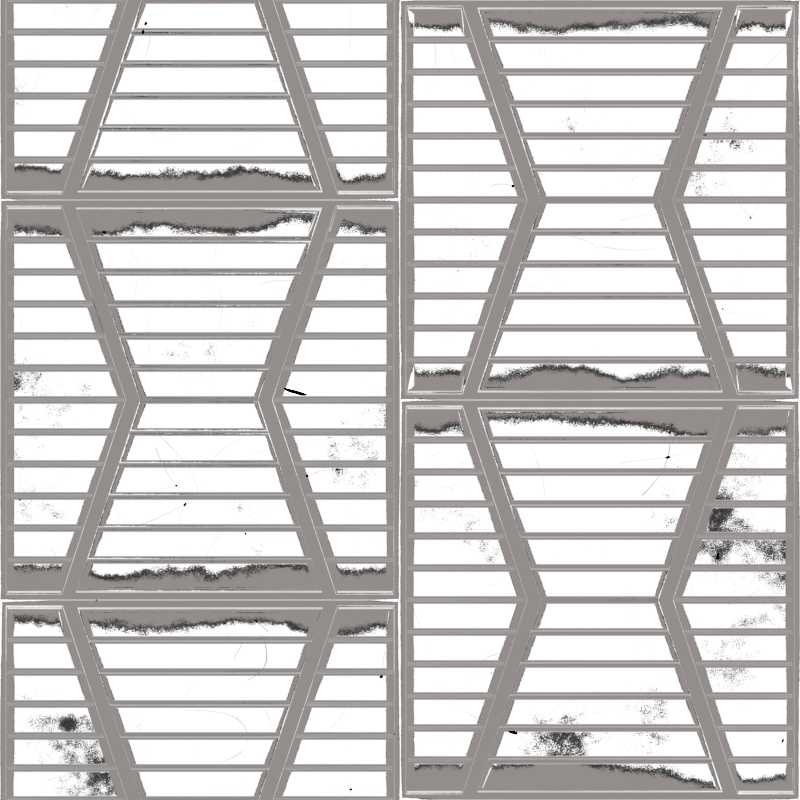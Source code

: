# Source: Floor_01_06.blend  (saved by Blender 2.78.5; exported with 4.5.12 LTS)
import bpy
from mathutils import Matrix  # noqa: F401  (used for matrix-valued properties, if any)

bpy.ops.wm.read_factory_settings(use_empty=True)
scene = bpy.context.scene
scene.name = 'Scene'

# ---- collections
col_collection_1 = bpy.data.collections.new('Collection 1'); scene.collection.children.link(col_collection_1)
col_collection_2 = bpy.data.collections.new('Collection 2'); scene.collection.children.link(col_collection_2)
col_collection_2.hide_render = True
col_collection_2.hide_viewport = True
col_collection_3 = bpy.data.collections.new('Collection 3'); scene.collection.children.link(col_collection_3)
col_collection_3.hide_render = True
col_collection_3.hide_viewport = True
col_collection_4 = bpy.data.collections.new('Collection 4'); scene.collection.children.link(col_collection_4)
col_collection_4.hide_render = True
col_collection_4.hide_viewport = True

# ---- images (referenced by path relative to the original .blend; pixels are not part of the script)
import os
ASSET_DIR = os.environ.get("B2B_ASSET_DIR", "")  # directory of the original .blend (textures are referenced by path, not embedded)
HERE = os.path.dirname(os.path.abspath(__file__))  # packed textures are extracted next to this script under _unpacked/

def load_image(name, relpath, width, height, colorspace="sRGB"):
    """Load a texture the original file referenced (path relative to the .blend, or extracted next to this script)."""
    p = next((c for c in (os.path.join(HERE, relpath), os.path.join(ASSET_DIR, relpath)) if relpath and os.path.exists(c)), "")
    if p:
        img = bpy.data.images.load(p, check_existing=True)
        img.name = name
    else:  # same state as the original file: an image datablock whose file is absent (Cycles renders it pink)
        img = bpy.data.images.new(name, width, height)
        img.source = "FILE"
        img.filepath = "//" + (relpath or name)
    img.colorspace_settings.name = colorspace
    return img
img_floor_01_bum = load_image('Floor 01 BUM', 'Floor 01 BUM.png', 1024, 1024, 'sRGB')

# ---- materials (node trees are filled in below, after node groups)
mat_material_001 = bpy.data.materials.new('Material.001')
mat_material_001.alpha_threshold = 0.0
mat_material_001.roughness = 0.5
mat_material = bpy.data.materials.new('Material')
mat_material.alpha_threshold = 0.0
mat_material.roughness = 0.5
mat_material.line_color = (0.0, 0.0, 0.0, 1.0)
mat_material_002 = bpy.data.materials.new('Material.002')
mat_material_002.alpha_threshold = 0.0
mat_material_002.roughness = 0.5

# ---- node groups
ng_scratch_base = bpy.data.node_groups.new('Scratch base', 'ShaderNodeTree')
_s = ng_scratch_base.interface.new_socket(name='Color', in_out='OUTPUT', socket_type='NodeSocketColor')
_s.default_value = (0.0, 0.0, 0.0, 0.0)
_s = ng_scratch_base.interface.new_socket(name='Vector', in_out='INPUT', socket_type='NodeSocketVector')
_s.min_value = 0.0
_s.max_value = 1.0
_s.hide_value = True
_N = ng_scratch_base.nodes; _L = ng_scratch_base.links
n0 = _N.new('ShaderNodeValToRGB'); n0.name = 'ColorRamp.004'; n0.location = (97, 1)
n0.width = 230
while len(n0.color_ramp.elements) > 1: n0.color_ramp.elements.remove(n0.color_ramp.elements[-1])
n0.color_ramp.elements[0].position = 0.01435; n0.color_ramp.elements[0].color = (1.0, 1.0, 1.0, 1.0)
_e = n0.color_ramp.elements.new(0.01435); _e.color = (0.0, 0.0, 0.0, 1.0)
n1 = _N.new('ShaderNodeTexNoise'); n1.name = 'Musgrave Texture'; n1.location = (-97, -1)
n1.width = 150
n1.noise_type = 'RIDGED_MULTIFRACTAL'
n1.normalize = False
n1.inputs[2].default_value = 2.1
n1.inputs[3].default_value = 1.3
n1.inputs[4].default_value = 1.0
n1.inputs[5].default_value = 1.0
n1.inputs[6].default_value = -0.119
n2 = _N.new('NodeGroupInput'); n2.name = 'Group Input'; n2.location = (-297, 0)
n3 = _N.new('NodeGroupOutput'); n3.name = 'Group Output'; n3.location = (297, 0)
_L.new(n1.outputs[0], n0.inputs[0])
_L.new(n2.outputs[0], n1.inputs[0])
_L.new(n0.outputs[0], n3.inputs[0])
n3.is_active_output = True

# ---- material node trees
mat_material_001.use_nodes = True; mat_material_001.node_tree.nodes.clear()
_N = mat_material_001.node_tree.nodes; _L = mat_material_001.node_tree.links
n0 = _N.new('ShaderNodeTexNoise'); n0.name = 'Noise Texture.003'; n0.location = (-1038, 920)
n0.inputs[2].default_value = 3.13
n1 = _N.new('ShaderNodeTexNoise'); n1.name = 'Noise Texture'; n1.location = (-1262, 327)
n1.inputs[2].default_value = 1.13
n2 = _N.new('ShaderNodeTexNoise'); n2.name = 'Noise Texture.001'; n2.location = (-983, 243)
n2.inputs[2].default_value = -14.15
n3 = _N.new('ShaderNodeTexCoord'); n3.name = 'Texture Coordinate'; n3.location = (-2671, 574)
n4 = _N.new('ShaderNodeTexVoronoi'); n4.name = 'Voronoi Texture.001'; n4.location = (-2731, -389)
n4.inputs[2].default_value = 2.02
n5 = _N.new('ShaderNodeMix'); n5.name = 'Mix.006'; n5.location = (-2400, -634)
n5.data_type = 'RGBA'
n6 = _N.new('ShaderNodeMapping'); n6.name = 'Mapping'; n6.location = (-2208, -647)
n6.hide = True
n6.inputs[2].default_value = (0.05236, -0.6144, 0.178)
n7 = _N.new('ShaderNodeGroup'); n7.name = 'Group.001'; n7.location = (-1977, -633)
n7.node_tree = ng_scratch_base
n8 = _N.new('ShaderNodeValToRGB'); n8.name = 'ColorRamp.001'; n8.location = (-1237, 691)
while len(n8.color_ramp.elements) > 1: n8.color_ramp.elements.remove(n8.color_ramp.elements[-1])
n8.color_ramp.elements[0].position = 0.4955; n8.color_ramp.elements[0].color = (0.0, 0.0, 0.0, 1.0)
_e = n8.color_ramp.elements.new(0.5455); _e.color = (1.0, 1.0, 1.0, 1.0)
n9 = _N.new('ShaderNodeNewGeometry'); n9.name = 'Geometry'; n9.location = (-1887, 873)
n10 = _N.new('ShaderNodeMix'); n10.name = 'Mix.001'; n10.location = (-677, 501)
n10.data_type = 'RGBA'
n10.blend_type = 'OVERLAY'
n10.inputs[0].default_value = 0.1909
n11 = _N.new('ShaderNodeMix'); n11.name = 'Mix'; n11.location = (-884, 515)
n11.data_type = 'RGBA'
n11.blend_type = 'OVERLAY'
n11.inputs[0].default_value = 0.6636
n12 = _N.new('ShaderNodeValToRGB'); n12.name = 'ColorRamp.005'; n12.location = (-1283, -272)
while len(n12.color_ramp.elements) > 1: n12.color_ramp.elements.remove(n12.color_ramp.elements[-1])
n12.color_ramp.elements[0].position = 0.4545; n12.color_ramp.elements[0].color = (0.0, 0.0, 0.0, 1.0)
_e = n12.color_ramp.elements.new(0.4909); _e.color = (1.0, 1.0, 1.0, 1.0)
n13 = _N.new('ShaderNodeTexNoise'); n13.name = 'Noise Texture.005'; n13.location = (-258, -718)
n14 = _N.new('NodeReroute'); n14.name = 'Reroute'; n14.location = (-2450, 488)
n14.width = 16
n14.socket_idname = 'NodeSocketVector'
n15 = _N.new('ShaderNodeMix'); n15.name = 'Mix.002'; n15.location = (-457, 496)
n15.data_type = 'RGBA'
n15.blend_type = 'OVERLAY'
n16 = _N.new('ShaderNodeTexNoise'); n16.name = 'Noise Texture.002'; n16.location = (-710, 225)
n16.inputs[2].default_value = 178.6
n17 = _N.new('ShaderNodeTexNoise'); n17.name = 'Noise Texture.006'; n17.location = (-714, 21)
n17.inputs[2].default_value = 400.0
n18 = _N.new('ShaderNodeMix'); n18.name = 'Mix.011'; n18.location = (-124, 518)
n18.data_type = 'RGBA'
n18.blend_type = 'ADD'
n18.inputs[0].default_value = 1.0
n19 = _N.new('ShaderNodeMix'); n19.name = 'Mix.004'; n19.location = (-604, 807)
n19.data_type = 'RGBA'
n19.blend_type = 'OVERLAY'
n19.inputs[0].default_value = 1.0
n19.inputs[6].default_value = (0.2541, 0.2541, 0.2541, 1.0)
n20 = _N.new('ShaderNodeValToRGB'); n20.name = 'ColorRamp.002'; n20.location = (16, 949)
while len(n20.color_ramp.elements) > 1: n20.color_ramp.elements.remove(n20.color_ramp.elements[-1])
n20.color_ramp.elements[0].position = 0.25; n20.color_ramp.elements[0].color = (1.0, 1.0, 1.0, 1.0)
_e = n20.color_ramp.elements.new(0.7); _e.color = (0.0, 0.0, 0.0, 1.0)
n21 = _N.new('ShaderNodeTexNoise'); n21.name = 'Noise Texture.004'; n21.location = (-2375, -233)
n21.inputs[2].default_value = 2.3
n22 = _N.new('ShaderNodeMix'); n22.name = 'Mix.007'; n22.location = (-2252, -464)
n22.data_type = 'RGBA'
n23 = _N.new('ShaderNodeGroup'); n23.name = 'Group'; n23.location = (-1973, -491)
n23.node_tree = ng_scratch_base
n24 = _N.new('ShaderNodeMix'); n24.name = 'Mix.008'; n24.location = (-1783, -656)
n24.hide = True
n24.data_type = 'RGBA'
n24.blend_type = 'ADD'
n24.inputs[0].default_value = 1.0
n25 = _N.new('NodeReroute'); n25.name = 'Reroute.001'; n25.location = (-1346, -605)
n25.width = 16
n26 = _N.new('ShaderNodeRGBCurve'); n26.name = 'RGB Curves'; n26.location = (-1602, -396)
_c = n26.mapping.curves[3]
while len(_c.points) > 2: _c.points.remove(_c.points[-1])
_c.points[0].location = (0.0, 0.0); _c.points[0].handle_type = 'AUTO'
_c.points[1].location = (0.10909, 0.04375); _c.points[1].handle_type = 'AUTO'
_p = _c.points.new(0.33182, 0.9625); _p.handle_type = 'AUTO'
n26.mapping.update()
n27 = _N.new('ShaderNodeMix'); n27.name = 'Mix.009'; n27.location = (-1310, -599)
n27.data_type = 'RGBA'
n27.blend_type = 'MULTIPLY'
n27.inputs[0].default_value = 5.0
n28 = _N.new('ShaderNodeMix'); n28.name = 'Mix.010'; n28.location = (-984, -520)
n28.data_type = 'RGBA'
n28.blend_type = 'MULTIPLY'
n28.inputs[0].default_value = 1.0
n29 = _N.new('ShaderNodeValToRGB'); n29.name = 'ColorRamp.003'; n29.location = (74, 311)
n29.width = 237
while len(n29.color_ramp.elements) > 1: n29.color_ramp.elements.remove(n29.color_ramp.elements[-1])
n29.color_ramp.elements[0].position = 0.4357; n29.color_ramp.elements[0].color = (0.2929, 0.2666, 0.2617, 1.0)
_e = n29.color_ramp.elements.new(0.4688); _e.color = (0.002733, 0.002733, 0.002733, 1.0)
_e = n29.color_ramp.elements.new(0.5049); _e.color = (0.1432, 0.1432, 0.1432, 1.0)
_e = n29.color_ramp.elements.new(0.509); _e.color = (1.0, 1.0, 1.0, 1.0)
n30 = _N.new('ShaderNodeOutputMaterial'); n30.name = 'Material Output'; n30.location = (1728, 391)
n31 = _N.new('ShaderNodeTexCoord'); n31.name = 'Texture Coordinate.001'; n31.location = (416, -173)
n32 = _N.new('ShaderNodeMapping'); n32.name = 'Mapping.001'; n32.location = (660, -171)
n32.vector_type = 'TEXTURE'
n32.inputs[1].default_value = (210.0, 110.6, 0.22)
n32.inputs[2].default_value = (1.571, 1.571, 1.571)
n32.inputs[3].default_value = (0.31, -1.96, 250.7)
n33 = _N.new('ShaderNodeMix'); n33.name = 'Mix.012'; n33.location = (405, 241)
n33.data_type = 'RGBA'
n33.blend_type = 'SUBTRACT'
n34 = _N.new('ShaderNodeMath'); n34.name = 'Math'; n34.location = (19, 13)
n34.operation = 'MULTIPLY'
n34.inputs[1].default_value = 2.0
n35 = _N.new('ShaderNodeValToRGB'); n35.name = 'ColorRamp'; n35.location = (115, 596)
while len(n35.color_ramp.elements) > 1: n35.color_ramp.elements.remove(n35.color_ramp.elements[-1])
n35.color_ramp.elements[0].position = 0.06364; n35.color_ramp.elements[0].color = (0.0, 0.0, 0.0, 1.0)
_e = n35.color_ramp.elements.new(0.2227); _e.color = (0.01316, 0.002638, 0.000608, 1.0)
_e = n35.color_ramp.elements.new(0.4182); _e.color = (0.01593, 0.003193, 0.0007361, 1.0)
_e = n35.color_ramp.elements.new(0.5045); _e.color = (0.06712, 0.01482, 0.005011, 1.0)
_e = n35.color_ramp.elements.new(0.509); _e.color = (0.1648, 0.1504, 0.1477, 1.0)
_e = n35.color_ramp.elements.new(0.7136); _e.color = (0.1682, 0.1682, 0.1682, 1.0)
_e = n35.color_ramp.elements.new(0.9909); _e.color = (1.0, 1.0, 1.0, 1.0)
n36 = _N.new('ShaderNodeValToRGB'); n36.name = 'ColorRamp.004'; n36.location = (-748, -433)
while len(n36.color_ramp.elements) > 1: n36.color_ramp.elements.remove(n36.color_ramp.elements[-1])
n36.color_ramp.elements[0].position = 0.2409; n36.color_ramp.elements[0].color = (0.0, 0.0, 0.0, 1.0)
_e = n36.color_ramp.elements.new(0.5182); _e.color = (1.0, 1.0, 1.0, 1.0)
n37 = _N.new('ShaderNodeMix'); n37.name = 'Mix.005'; n37.location = (445, 903)
n37.data_type = 'RGBA'
n37.blend_type = 'SUBTRACT'
n37.inputs[0].default_value = 0.6209
n38 = _N.new('ShaderNodeBsdfPrincipled'); n38.name = 'Principled BSDF'; n38.location = (1157, 591)
n38.width = 150
n38.subsurface_method = 'BURLEY'
n38.inputs[1].default_value = 1.0
n38.inputs[3].default_value = 1.45
n38.inputs[9].default_value = (1.0, 1.0, 1.0)
n39 = _N.new('ShaderNodeEmission'); n39.name = 'Emission Viewer'; n39.location = (1728, 431)
n39.label = 'Viewer'
n39.hide = True
n40 = _N.new('ShaderNodeBump'); n40.name = 'Bump'; n40.location = (845, 238)
n40.inputs[0].default_value = 0.2
n40.inputs[1].default_value = 0.1
n40.inputs[2].default_value = 1.0
n41 = _N.new('ShaderNodeTexGradient'); n41.name = 'Gradient Texture'; n41.location = (1060, -196)
n42 = _N.new('ShaderNodeMix'); n42.name = 'Mix.013'; n42.location = (625, 231)
n42.data_type = 'RGBA'
n42.blend_type = 'SUBTRACT'
n42.inputs[0].default_value = 2.0
_L.new(n11.outputs[2], n10.inputs[6])
_L.new(n9.outputs[7], n8.inputs[0])
_L.new(n10.outputs[2], n15.inputs[6])
_L.new(n2.outputs[1], n10.inputs[7])
_L.new(n15.outputs[2], n18.inputs[6])
_L.new(n16.outputs[1], n15.inputs[7])
_L.new(n14.outputs[0], n1.inputs[0])
_L.new(n14.outputs[0], n2.inputs[0])
_L.new(n14.outputs[0], n16.inputs[0])
_L.new(n3.outputs[3], n14.inputs[0])
_L.new(n8.outputs[0], n11.inputs[6])
_L.new(n14.outputs[0], n0.inputs[0])
_L.new(n1.outputs[0], n11.inputs[7])
_L.new(n0.outputs[0], n19.inputs[7])
_L.new(n19.outputs[2], n15.inputs[0])
_L.new(n35.outputs[0], n38.inputs[0])
_L.new(n15.outputs[2], n29.inputs[0])
_L.new(n14.outputs[0], n22.inputs[6])
_L.new(n14.outputs[0], n21.inputs[0])
_L.new(n14.outputs[0], n5.inputs[6])
_L.new(n6.outputs[0], n7.inputs[0])
_L.new(n5.outputs[2], n6.inputs[0])
_L.new(n22.outputs[2], n23.inputs[0])
_L.new(n14.outputs[0], n4.inputs[0])
_L.new(n4.outputs[1], n5.inputs[7])
_L.new(n4.outputs[1], n22.inputs[7])
_L.new(n23.outputs[0], n24.inputs[6])
_L.new(n7.outputs[0], n24.inputs[7])
_L.new(n25.outputs[0], n27.inputs[6])
_L.new(n21.outputs[0], n27.inputs[7])
_L.new(n29.outputs[0], n33.inputs[6])
_L.new(n27.outputs[2], n28.inputs[6])
_L.new(n28.outputs[2], n36.inputs[0])
_L.new(n11.outputs[2], n12.inputs[0])
_L.new(n12.outputs[0], n28.inputs[7])
_L.new(n18.outputs[2], n35.inputs[0])
_L.new(n36.outputs[0], n18.inputs[7])
_L.new(n14.outputs[0], n13.inputs[0])
_L.new(n36.outputs[0], n37.inputs[7])
_L.new(n15.outputs[2], n20.inputs[0])
_L.new(n20.outputs[0], n37.inputs[6])
_L.new(n37.outputs[2], n38.inputs[2])
_L.new(n33.outputs[2], n42.inputs[6])
_L.new(n14.outputs[0], n17.inputs[0])
_L.new(n17.outputs[1], n33.inputs[7])
_L.new(n36.outputs[0], n34.inputs[0])
_L.new(n26.outputs[0], n25.inputs[0])
_L.new(n24.outputs[2], n26.inputs[1])
_L.new(n34.outputs[0], n33.inputs[0])
_L.new(n31.outputs[0], n32.inputs[0])
_L.new(n32.outputs[0], n41.inputs[0])
_L.new(n42.outputs[2], n40.inputs[3])
_L.new(n34.outputs[0], n42.inputs[7])
_L.new(n40.outputs[0], n38.inputs[5])
_L.new(n39.outputs[0], n30.inputs[0])
_L.new(n42.outputs[2], n39.inputs[0])
n30.is_active_output = True
mat_material.use_nodes = True; mat_material.node_tree.nodes.clear()
_N = mat_material.node_tree.nodes; _L = mat_material.node_tree.links
n0 = _N.new('ShaderNodeOutputMaterial'); n0.name = 'Material Output'; n0.location = (300, 300)
n1 = _N.new('ShaderNodeBsdfDiffuse'); n1.name = 'Diffuse BSDF'; n1.location = (10, 300)
n2 = _N.new('ShaderNodeTexImage'); n2.name = 'Image Texture'; n2.location = (22, 697)
n2.width = 140
n2.image = img_floor_01_bum
_L.new(n1.outputs[0], n0.inputs[0])
n0.is_active_output = True
mat_material_002.use_nodes = True; mat_material_002.node_tree.nodes.clear()
_N = mat_material_002.node_tree.nodes; _L = mat_material_002.node_tree.links
n0 = _N.new('ShaderNodeOutputMaterial'); n0.name = 'Material Output'; n0.location = (300, 300)
n1 = _N.new('ShaderNodeEmission'); n1.name = 'Emission'; n1.location = (10, 300)
n1.inputs[0].default_value = (0.8, 0.8, 0.8, 1.0)
n1.inputs[1].default_value = 3.0
_L.new(n1.outputs[0], n0.inputs[0])
n0.is_active_output = True

# ---- world
world_world = bpy.data.worlds.new('World'); scene.world = world_world
world_world.use_nodes = True; world_world.node_tree.nodes.clear()
_N = world_world.node_tree.nodes; _L = world_world.node_tree.links
n0 = _N.new('ShaderNodeOutputWorld'); n0.name = 'World Output'; n0.location = (300, 300)
n1 = _N.new('ShaderNodeBackground'); n1.name = 'Background'; n1.location = (10, 300)
n1.inputs[0].default_value = (0.05088, 0.05088, 0.05088, 1.0)
n1.inputs[1].default_value = 0.0
_L.new(n1.outputs[0], n0.inputs[0])
n0.is_active_output = True
world_world.color = (0.05088, 0.05088, 0.05088)
world_world.use_sun_shadow = False
world_world.sun_shadow_jitter_overblur = 0.0
world_world.cycles.sampling_method = 'MANUAL'
world_world.light_settings.distance = 1.0

# ---- cameras
cam_camera = bpy.data.cameras.new('Camera')
cam_camera.type = 'ORTHO'
cam_camera.clip_start = 7.97
cam_camera.clip_end = 8.01
cam_camera.lens = 35.0
cam_camera.sensor_width = 32.0
cam_camera.sensor_height = 18.0
cam_camera.ortho_scale = 4.0
cam_camera.display_size = 2.0
cam_camera.show_limits = True
cam_camera.dof.focus_distance = 0.0
cam_camera_001 = bpy.data.cameras.new('Camera.001')
cam_camera_001.clip_end = 100.0
cam_camera_001.lens = 42.42
cam_camera_001.sensor_width = 32.0
cam_camera_001.sensor_height = 18.0
cam_camera_001.display_size = 2.0
cam_camera_001.dof.focus_distance = 0.0

# ---- lights
light_point_001 = bpy.data.lights.new('Point.001', 'POINT')
light_point_001.color = (0.1708, 0.3695, 1.0)
light_point_001.transmission_factor = 0.0
light_point_001.energy = 500.0
light_point_001.shadow_buffer_clip_start = 0.5
light_point_001.shadow_soft_size = 0.1
light_point_001.shadow_maximum_resolution = 0.006
light_point_001.use_absolute_resolution = True
light_point = bpy.data.lights.new('Point', 'POINT')
light_point.color = (1.0, 0.269, 0.07047)
light_point.transmission_factor = 0.0
light_point.energy = 500.0
light_point.shadow_buffer_clip_start = 0.5
light_point.shadow_soft_size = 0.1
light_point.shadow_maximum_resolution = 0.006
light_point.use_absolute_resolution = True
light_sun_001 = bpy.data.lights.new('Sun.001', 'SUN')
light_sun_001.transmission_factor = 0.0
light_sun_001.angle = 0.1993
light_sun_001.energy = 5.0
light_sun_001.shadow_buffer_clip_start = 0.5
light_sun_001.shadow_soft_size = 0.1
light_sun_001.shadow_cascade_max_distance = 1000.0

# ---- meshes
me_plane_003 = bpy.data.meshes.new('Plane.003')
me_plane_003.from_pydata([(-4.943, 0.8944, -2.774), (-2.943, 0.8944, -2.774), (-4.943, 2.894, -2.774), (-2.943, 2.894, -2.774), (-4.943, 1.894, -2.774), (-2.943, 1.894, -2.774), (-4.609, 0.8944, -2.774), (-3.276, 0.8944, -2.774), (-3.276, 2.894, -2.774), (-4.609, 2.894, -2.774), (-3.65, 1.894, -2.774), (-4.235, 1.894, -2.774), (-4.276, 1.894, -2.774), (-4.556, 0.9328, -2.774), (-3.329, 0.9328, -2.774), (-3.329, 2.856, -2.774), (-4.556, 2.856, -2.774), (-3.609, 1.894, -2.774), (-4.512, 0.9647, -2.798), (-3.373, 0.9647, -2.798), (-3.373, 2.824, -2.798), (-4.512, 2.824, -2.798), (-3.65, 1.894, -2.781), (-4.202, 1.894, -2.798), (-4.556, 0.9328, -2.781), (-3.329, 0.9328, -2.781), (-3.329, 2.856, -2.781), (-4.556, 2.856, -2.781), (-4.235, 1.894, -2.781), (-3.683, 1.894, -2.798), (-4.914, 1.894, -2.774), (-4.914, 0.923, -2.774), (-3.255, 0.923, -2.774), (-2.971, 0.923, -2.774), (-2.971, 1.894, -2.774), (-2.971, 2.866, -2.774), (-4.63, 2.866, -2.774), (-4.914, 2.866, -2.774), (-4.63, 0.923, -2.774), (-3.255, 2.866, -2.774), (-4.306, 1.894, -2.774), (-3.579, 1.894, -2.774), (-4.871, 1.894, -2.796), (-4.871, 0.9662, -2.796), (-3.224, 0.9662, -2.796), (-3.014, 0.9662, -2.796), (-3.014, 1.894, -2.796), (-3.014, 2.823, -2.796), (-4.661, 2.823, -2.796), (-4.871, 2.823, -2.796), (-4.306, 1.894, -2.776), (-4.661, 0.9662, -2.796), (-3.224, 2.823, -2.796), (-3.533, 1.894, -2.796), (-4.914, 1.894, -2.776), (-4.914, 0.923, -2.776), (-3.255, 0.923, -2.776), (-2.971, 0.923, -2.776), (-2.971, 1.894, -2.776), (-2.971, 2.866, -2.776), (-4.63, 2.866, -2.776), (-4.914, 2.866, -2.776), (-4.63, 0.923, -2.776), (-3.255, 2.866, -2.776), (-4.352, 1.894, -2.796), (-3.579, 1.894, -2.776), (-4.943, 0.8944, -2.683), (-2.943, 0.8944, -2.683), (-4.943, 2.894, -2.683), (-2.943, 2.894, -2.683), (-4.943, 1.894, -2.683), (-2.943, 1.894, -2.683), (-4.609, 0.8944, -2.683), (-3.276, 0.8944, -2.683), (-3.276, 2.894, -2.683), (-4.609, 2.894, -2.683)], [], [(30, 54, 55, 31), (38, 62, 50, 40), (36, 60, 61, 37), (15, 26, 27, 16), (39, 63, 65, 41), (16, 27, 28, 11), (14, 7, 6, 13), (16, 9, 8, 15), (13, 6, 12, 11), (10, 17, 7, 14), (11, 12, 9, 16), (15, 8, 17, 10), (18, 23, 29, 19), (23, 21, 20, 29), (13, 24, 25, 14), (11, 28, 24, 13), (10, 22, 26, 15), (14, 25, 22, 10), (19, 25, 24, 18), (21, 27, 26, 20), (18, 24, 28, 23), (29, 22, 25, 19), (23, 28, 27, 21), (20, 26, 22, 29), (31, 0, 4, 30), (33, 1, 7, 32), (35, 3, 5, 34), (37, 2, 9, 36), (30, 4, 2, 37), (34, 5, 1, 33), (38, 6, 0, 31), (39, 8, 3, 35), (40, 12, 6, 38), (32, 7, 17, 41), (36, 9, 12, 40), (41, 17, 8, 39), (53, 52, 47, 46), (44, 53, 46, 45), (43, 42, 64, 51), (42, 49, 48, 64), (31, 55, 62, 38), (37, 61, 54, 30), (41, 65, 56, 32), (32, 56, 57, 33), (33, 57, 58, 34), (40, 50, 60, 36), (34, 58, 59, 35), (35, 59, 63, 39), (43, 55, 54, 42), (45, 57, 56, 44), (47, 59, 58, 46), (49, 61, 60, 48), (42, 54, 61, 49), (46, 58, 57, 45), (51, 62, 55, 43), (52, 63, 59, 47), (64, 50, 62, 51), (44, 56, 65, 53), (48, 60, 50, 64), (53, 65, 63, 52), (1, 5, 71, 67), (5, 3, 69, 71), (8, 9, 75, 74), (0, 6, 72, 66), (9, 2, 68, 75), (4, 0, 66, 70), (3, 8, 74, 69), (2, 4, 70, 68), (7, 1, 67, 73), (6, 7, 73, 72), (72, 73, 67, 71, 69, 74, 75, 68, 70, 66)])
me_plane_003.polygons.foreach_set('use_smooth', [True] * 71)
me_plane_003.materials.append(mat_material_001)
me_plane_003.use_remesh_preserve_volume = False
me_plane_003.use_remesh_preserve_attributes = False
me_plane_003.use_mirror_vertex_groups = False
me_plane_003.update()
me_plane_001 = bpy.data.meshes.new('Plane.001')
me_plane_001.from_pydata([(-1.0, -1.0, 0.0), (1.0, -1.0, 0.0), (-1.0, 1.0, 0.0), (1.0, 1.0, 0.0), (-1.0, 0.0, 0.0), (1.0, 0.0, 0.0), (-0.6667, -1.0, 0.0), (0.6667, -1.0, 0.0), (0.6667, 1.0, 0.0), (-0.6667, 1.0, 0.0), (0.2928, 0.0, 0.0), (-0.2928, 0.0, 0.0), (-0.3333, 0.0, 0.0), (-0.6133, -0.9615, 0.0), (0.6133, -0.9615, 0.0), (0.6133, 0.9615, 0.0), (-0.6133, 0.9615, 0.0), (0.3333, 0.0, 0.0), (-0.5691, -0.9297, -0.02456), (0.5691, -0.9297, -0.02456), (0.5691, 0.9297, -0.02456), (-0.5691, 0.9297, -0.02456), (0.2928, 0.0, -0.007599), (-0.2592, 0.0, -0.02456), (-0.6133, -0.9615, -0.007599), (0.6133, -0.9615, -0.007599), (0.6133, 0.9615, -0.007599), (-0.6133, 0.9615, -0.007599), (-0.2928, 0.0, -0.007599), (0.2592, 0.0, -0.02456), (-0.9714, 0.0, 0.0), (-0.9714, -0.9714, 0.0), (0.6873, -0.9714, 0.0), (0.9714, -0.9714, 0.0), (0.9714, 0.0, 0.0), (0.9714, 0.9714, 0.0), (-0.6873, 0.9714, 0.0), (-0.9714, 0.9714, 0.0), (-0.6873, -0.9714, 0.0), (0.6873, 0.9714, 0.0), (-0.3635, 0.0, 0.0), (0.3635, 0.0, 0.0), (-0.9282, 0.0, -0.02215), (-0.9282, -0.9282, -0.02215), (0.7184, -0.9282, -0.02215), (0.9282, -0.9282, -0.02215), (0.9282, 0.0, -0.02215), (0.9282, 0.9282, -0.02215), (-0.7184, 0.9282, -0.02215), (-0.9282, 0.9282, -0.02215), (-0.3635, 0.0, -0.002365), (-0.7184, -0.9282, -0.02215), (0.7184, 0.9282, -0.02215), (0.4091, 0.0, -0.02215), (-0.9714, 0.0, -0.002365), (-0.9714, -0.9714, -0.002365), (0.6873, -0.9714, -0.002365), (0.9714, -0.9714, -0.002365), (0.9714, 0.0, -0.002365), (0.9714, 0.9714, -0.002365), (-0.6873, 0.9714, -0.002365), (-0.9714, 0.9714, -0.002365), (-0.6873, -0.9714, -0.002365), (0.6873, 0.9714, -0.002365), (-0.4091, 0.0, -0.02215), (0.3635, 0.0, -0.002365), (-1.0, -1.0, 0.09083), (1.0, -1.0, 0.09083), (-1.0, 1.0, 0.09083), (1.0, 1.0, 0.09083), (-1.0, 0.0, 0.09083), (1.0, 0.0, 0.09083), (-0.6667, -1.0, 0.09083), (0.6667, -1.0, 0.09083), (0.6667, 1.0, 0.09083), (-0.6667, 1.0, 0.09083)], [], [(30, 54, 55, 31), (38, 62, 50, 40), (36, 60, 61, 37), (15, 26, 27, 16), (39, 63, 65, 41), (16, 27, 28, 11), (14, 7, 6, 13), (16, 9, 8, 15), (13, 6, 12, 11), (10, 17, 7, 14), (11, 12, 9, 16), (15, 8, 17, 10), (18, 23, 29, 19), (23, 21, 20, 29), (13, 24, 25, 14), (11, 28, 24, 13), (10, 22, 26, 15), (14, 25, 22, 10), (19, 25, 24, 18), (21, 27, 26, 20), (18, 24, 28, 23), (29, 22, 25, 19), (23, 28, 27, 21), (20, 26, 22, 29), (31, 0, 4, 30), (33, 1, 7, 32), (35, 3, 5, 34), (37, 2, 9, 36), (30, 4, 2, 37), (34, 5, 1, 33), (38, 6, 0, 31), (39, 8, 3, 35), (40, 12, 6, 38), (32, 7, 17, 41), (36, 9, 12, 40), (41, 17, 8, 39), (53, 52, 47, 46), (44, 53, 46, 45), (43, 42, 64, 51), (42, 49, 48, 64), (31, 55, 62, 38), (37, 61, 54, 30), (41, 65, 56, 32), (32, 56, 57, 33), (33, 57, 58, 34), (40, 50, 60, 36), (34, 58, 59, 35), (35, 59, 63, 39), (43, 55, 54, 42), (45, 57, 56, 44), (47, 59, 58, 46), (49, 61, 60, 48), (42, 54, 61, 49), (46, 58, 57, 45), (51, 62, 55, 43), (52, 63, 59, 47), (64, 50, 62, 51), (44, 56, 65, 53), (48, 60, 50, 64), (53, 65, 63, 52), (1, 5, 71, 67), (5, 3, 69, 71), (8, 9, 75, 74), (0, 6, 72, 66), (9, 2, 68, 75), (4, 0, 66, 70), (3, 8, 74, 69), (2, 4, 70, 68), (7, 1, 67, 73), (6, 7, 73, 72), (72, 73, 67, 71, 69, 74, 75, 68, 70, 66)])
me_plane_001.polygons.foreach_set('use_smooth', [True] * 71)
me_plane_001.materials.append(mat_material_001)
me_plane_001.use_remesh_preserve_volume = False
me_plane_001.use_remesh_preserve_attributes = False
me_plane_001.use_mirror_vertex_groups = False
me_plane_001.update()
me_plane_005 = bpy.data.meshes.new('Plane.005')
me_plane_005.from_pydata([(-17.15, -1.968, -3.372), (-15.15, -1.968, -3.372), (-17.15, 0.0317, -3.372), (-15.15, 0.0317, -3.372), (-17.15, -0.9683, -3.372), (-15.15, -0.9683, -3.372), (-16.82, -1.968, -3.372), (-15.49, -1.968, -3.372), (-15.49, 0.0317, -3.372), (-16.82, 0.0317, -3.372), (-15.86, -0.9683, -3.372), (-16.45, -0.9683, -3.372), (-16.49, -0.9683, -3.372), (-16.77, -1.93, -3.372), (-15.54, -1.93, -3.372), (-15.54, -0.006753, -3.372), (-16.77, -0.006753, -3.372), (-15.82, -0.9683, -3.372), (-16.72, -1.898, -3.397), (-15.58, -1.898, -3.397), (-15.58, -0.03862, -3.397), (-16.72, -0.03862, -3.397), (-15.86, -0.9683, -3.38), (-16.41, -0.9683, -3.397), (-16.77, -1.93, -3.38), (-15.54, -1.93, -3.38), (-15.54, -0.006753, -3.38), (-16.77, -0.006753, -3.38), (-16.45, -0.9683, -3.38), (-15.89, -0.9683, -3.397), (-17.12, -0.9683, -3.372), (-17.12, -1.94, -3.372), (-15.47, -1.94, -3.372), (-15.18, -1.94, -3.372), (-15.18, -0.9683, -3.372), (-15.18, 0.003092, -3.372), (-16.84, 0.003092, -3.372), (-17.12, 0.003092, -3.372), (-16.84, -1.94, -3.372), (-15.47, 0.003092, -3.372), (-16.52, -0.9683, -3.372), (-15.79, -0.9683, -3.372), (-17.08, -0.9683, -3.394), (-17.08, -1.896, -3.394), (-15.43, -1.896, -3.394), (-15.22, -1.896, -3.394), (-15.22, -0.9683, -3.394), (-15.22, -0.04014, -3.394), (-16.87, -0.04014, -3.394), (-17.08, -0.04014, -3.394), (-16.52, -0.9683, -3.374), (-16.87, -1.896, -3.394), (-15.43, -0.04014, -3.394), (-15.74, -0.9683, -3.394), (-17.12, -0.9683, -3.374), (-17.12, -1.94, -3.374), (-15.47, -1.94, -3.374), (-15.18, -1.94, -3.374), (-15.18, -0.9683, -3.374), (-15.18, 0.003092, -3.374), (-16.84, 0.003092, -3.374), (-17.12, 0.003092, -3.374), (-16.84, -1.94, -3.374), (-15.47, 0.003092, -3.374), (-16.56, -0.9683, -3.394), (-15.79, -0.9683, -3.374), (-17.15, -1.968, -3.281), (-15.15, -1.968, -3.281), (-17.15, 0.0317, -3.281), (-15.15, 0.0317, -3.281), (-17.15, -0.9683, -3.281), (-15.15, -0.9683, -3.281), (-16.82, -1.968, -3.281), (-15.49, -1.968, -3.281), (-15.49, 0.0317, -3.281), (-16.82, 0.0317, -3.281)], [], [(30, 54, 55, 31), (38, 62, 50, 40), (36, 60, 61, 37), (15, 26, 27, 16), (39, 63, 65, 41), (16, 27, 28, 11), (14, 7, 6, 13), (16, 9, 8, 15), (13, 6, 12, 11), (10, 17, 7, 14), (11, 12, 9, 16), (15, 8, 17, 10), (18, 23, 29, 19), (23, 21, 20, 29), (13, 24, 25, 14), (11, 28, 24, 13), (10, 22, 26, 15), (14, 25, 22, 10), (19, 25, 24, 18), (21, 27, 26, 20), (18, 24, 28, 23), (29, 22, 25, 19), (23, 28, 27, 21), (20, 26, 22, 29), (31, 0, 4, 30), (33, 1, 7, 32), (35, 3, 5, 34), (37, 2, 9, 36), (30, 4, 2, 37), (34, 5, 1, 33), (38, 6, 0, 31), (39, 8, 3, 35), (40, 12, 6, 38), (32, 7, 17, 41), (36, 9, 12, 40), (41, 17, 8, 39), (53, 52, 47, 46), (44, 53, 46, 45), (43, 42, 64, 51), (42, 49, 48, 64), (31, 55, 62, 38), (37, 61, 54, 30), (41, 65, 56, 32), (32, 56, 57, 33), (33, 57, 58, 34), (40, 50, 60, 36), (34, 58, 59, 35), (35, 59, 63, 39), (43, 55, 54, 42), (45, 57, 56, 44), (47, 59, 58, 46), (49, 61, 60, 48), (42, 54, 61, 49), (46, 58, 57, 45), (51, 62, 55, 43), (52, 63, 59, 47), (64, 50, 62, 51), (44, 56, 65, 53), (48, 60, 50, 64), (53, 65, 63, 52), (1, 5, 71, 67), (5, 3, 69, 71), (8, 9, 75, 74), (0, 6, 72, 66), (9, 2, 68, 75), (4, 0, 66, 70), (3, 8, 74, 69), (2, 4, 70, 68), (7, 1, 67, 73), (6, 7, 73, 72), (72, 73, 67, 71, 69, 74, 75, 68, 70, 66)])
me_plane_005.polygons.foreach_set('use_smooth', [True] * 71)
me_plane_005.materials.append(mat_material_001)
me_plane_005.use_remesh_preserve_volume = False
me_plane_005.use_remesh_preserve_attributes = False
me_plane_005.use_mirror_vertex_groups = False
me_plane_005.update()
me_plane_004 = bpy.data.meshes.new('Plane.004')
me_plane_004.from_pydata([(-2.943, 1.894, -2.774), (-0.9425, 1.894, -2.774), (-2.943, 3.894, -2.774), (-0.9425, 3.894, -2.774), (-2.943, 2.894, -2.774), (-0.9425, 2.894, -2.774), (-2.609, 1.894, -2.774), (-1.276, 1.894, -2.774), (-1.276, 3.894, -2.774), (-2.609, 3.894, -2.774), (-1.65, 2.894, -2.774), (-2.235, 2.894, -2.774), (-2.276, 2.894, -2.774), (-2.556, 1.933, -2.774), (-1.329, 1.933, -2.774), (-1.329, 3.856, -2.774), (-2.556, 3.856, -2.774), (-1.609, 2.894, -2.774), (-2.512, 1.965, -2.798), (-1.373, 1.965, -2.798), (-1.373, 3.824, -2.798), (-2.512, 3.824, -2.798), (-1.65, 2.894, -2.781), (-2.202, 2.894, -2.798), (-2.556, 1.933, -2.781), (-1.329, 1.933, -2.781), (-1.329, 3.856, -2.781), (-2.556, 3.856, -2.781), (-2.235, 2.894, -2.781), (-1.683, 2.894, -2.798), (-2.914, 2.894, -2.774), (-2.914, 1.923, -2.774), (-1.255, 1.923, -2.774), (-0.9711, 1.923, -2.774), (-0.9711, 2.894, -2.774), (-0.9711, 3.866, -2.774), (-2.63, 3.866, -2.774), (-2.914, 3.866, -2.774), (-2.63, 1.923, -2.774), (-1.255, 3.866, -2.774), (-2.306, 2.894, -2.774), (-1.579, 2.894, -2.774), (-2.871, 2.894, -2.796), (-2.871, 1.966, -2.796), (-1.224, 1.966, -2.796), (-1.014, 1.966, -2.796), (-1.014, 2.894, -2.796), (-1.014, 3.823, -2.796), (-2.661, 3.823, -2.796), (-2.871, 3.823, -2.796), (-2.306, 2.894, -2.776), (-2.661, 1.966, -2.796), (-1.224, 3.823, -2.796), (-1.533, 2.894, -2.796), (-2.914, 2.894, -2.776), (-2.914, 1.923, -2.776), (-1.255, 1.923, -2.776), (-0.9711, 1.923, -2.776), (-0.9711, 2.894, -2.776), (-0.9711, 3.866, -2.776), (-2.63, 3.866, -2.776), (-2.914, 3.866, -2.776), (-2.63, 1.923, -2.776), (-1.255, 3.866, -2.776), (-2.352, 2.894, -2.796), (-1.579, 2.894, -2.776), (-2.943, 1.894, -2.683), (-0.9425, 1.894, -2.683), (-2.943, 3.894, -2.683), (-0.9425, 3.894, -2.683), (-2.943, 2.894, -2.683), (-0.9425, 2.894, -2.683), (-2.609, 1.894, -2.683), (-1.276, 1.894, -2.683), (-1.276, 3.894, -2.683), (-2.609, 3.894, -2.683)], [], [(30, 54, 55, 31), (38, 62, 50, 40), (36, 60, 61, 37), (15, 26, 27, 16), (39, 63, 65, 41), (16, 27, 28, 11), (14, 7, 6, 13), (16, 9, 8, 15), (13, 6, 12, 11), (10, 17, 7, 14), (11, 12, 9, 16), (15, 8, 17, 10), (18, 23, 29, 19), (23, 21, 20, 29), (13, 24, 25, 14), (11, 28, 24, 13), (10, 22, 26, 15), (14, 25, 22, 10), (19, 25, 24, 18), (21, 27, 26, 20), (18, 24, 28, 23), (29, 22, 25, 19), (23, 28, 27, 21), (20, 26, 22, 29), (31, 0, 4, 30), (33, 1, 7, 32), (35, 3, 5, 34), (37, 2, 9, 36), (30, 4, 2, 37), (34, 5, 1, 33), (38, 6, 0, 31), (39, 8, 3, 35), (40, 12, 6, 38), (32, 7, 17, 41), (36, 9, 12, 40), (41, 17, 8, 39), (53, 52, 47, 46), (44, 53, 46, 45), (43, 42, 64, 51), (42, 49, 48, 64), (31, 55, 62, 38), (37, 61, 54, 30), (41, 65, 56, 32), (32, 56, 57, 33), (33, 57, 58, 34), (40, 50, 60, 36), (34, 58, 59, 35), (35, 59, 63, 39), (43, 55, 54, 42), (45, 57, 56, 44), (47, 59, 58, 46), (49, 61, 60, 48), (42, 54, 61, 49), (46, 58, 57, 45), (51, 62, 55, 43), (52, 63, 59, 47), (64, 50, 62, 51), (44, 56, 65, 53), (48, 60, 50, 64), (53, 65, 63, 52), (1, 5, 71, 67), (5, 3, 69, 71), (8, 9, 75, 74), (0, 6, 72, 66), (9, 2, 68, 75), (4, 0, 66, 70), (3, 8, 74, 69), (2, 4, 70, 68), (7, 1, 67, 73), (6, 7, 73, 72), (72, 73, 67, 71, 69, 74, 75, 68, 70, 66)])
me_plane_004.polygons.foreach_set('use_smooth', [True] * 71)
me_plane_004.materials.append(mat_material_001)
me_plane_004.use_remesh_preserve_volume = False
me_plane_004.use_remesh_preserve_attributes = False
me_plane_004.use_mirror_vertex_groups = False
me_plane_004.update()
me_plane_002 = bpy.data.meshes.new('Plane.002')
me_plane_002.from_pydata([(-0.9532, -0.005194, 0.01079), (0.9532, -0.005194, 0.01079), (-0.9532, 0.005194, 0.01079), (0.9532, 0.005194, 0.01079), (-0.9532, -0.01902, -0.01079), (0.9532, -0.01902, -0.01079), (-0.9532, 0.01902, -0.01079), (0.9532, 0.01902, -0.01079), (-0.9532, -0.01902, -0.05692), (0.9532, -0.01902, -0.05692), (0.9532, 0.01902, -0.05692), (-0.9532, 0.01902, -0.05692)], [], [(0, 1, 3, 2), (2, 3, 7, 6), (1, 0, 4, 5), (0, 2, 6, 4), (1, 5, 7, 3), (5, 4, 8, 9), (8, 11, 10, 9), (7, 5, 9, 10), (6, 7, 10, 11), (4, 6, 11, 8)])
me_plane_002.polygons.foreach_set('use_smooth', [True] * 10)
me_plane_002.use_remesh_preserve_volume = False
me_plane_002.use_remesh_preserve_attributes = False
me_plane_002.use_mirror_vertex_groups = False
me_plane_002.update()
me_plane = bpy.data.meshes.new('Plane')
me_plane.from_pydata([(-1.0, -1.0, 0.0), (1.0, -1.0, 0.0), (-1.0, 1.0, 0.0), (1.0, 1.0, 0.0)], [], [(0, 1, 3, 2)])
_uv = me_plane.uv_layers.new(name='UVMap')
_uv.uv.foreach_set('vector', [0.0001, 9.998e-05, 0.9999, 9.998e-05, 0.9999, 0.9999, 9.998e-05, 0.9999])
me_plane.materials.append(mat_material)
me_plane.use_remesh_preserve_volume = False
me_plane.use_remesh_preserve_attributes = False
me_plane.use_mirror_vertex_groups = False
me_plane.update()
me_plane_007 = bpy.data.meshes.new('Plane.007')
me_plane_007.from_pydata([(-1.0, -1.0, 0.0), (1.0, -1.0, 0.0), (-1.0, 1.0, 0.0), (1.0, 1.0, 0.0)], [], [(0, 1, 3, 2)])
me_plane_007.materials.append(mat_material_002)
me_plane_007.use_remesh_preserve_volume = False
me_plane_007.use_remesh_preserve_attributes = False
me_plane_007.use_mirror_vertex_groups = False
me_plane_007.update()
me_plane_006 = bpy.data.meshes.new('Plane.006')
me_plane_006.from_pydata([(-1.0, -1.0, 0.0), (1.0, -1.0, 0.0), (-1.0, 1.0, 0.0), (1.0, 1.0, 0.0)], [], [(0, 1, 3, 2)])
me_plane_006.materials.append(mat_material_002)
me_plane_006.use_remesh_preserve_volume = False
me_plane_006.use_remesh_preserve_attributes = False
me_plane_006.use_mirror_vertex_groups = False
me_plane_006.update()

# ---- objects
ob_plane_022 = bpy.data.objects.new('Plane.022', me_plane_003)
ob_plane_028 = bpy.data.objects.new('Plane.028', me_plane_001)
ob_plane_026 = bpy.data.objects.new('Plane.026', me_plane_001)
ob_plane_024 = bpy.data.objects.new('Plane.024', me_plane_001)
ob_plane_020 = bpy.data.objects.new('Plane.020', me_plane_001)
ob_plane_018 = bpy.data.objects.new('Plane.018', me_plane_003)
ob_plane_016 = bpy.data.objects.new('Plane.016', me_plane_005)
ob_plane_014 = bpy.data.objects.new('Plane.014', me_plane_001)
ob_plane_012 = bpy.data.objects.new('Plane.012', me_plane_001)
ob_plane_010 = bpy.data.objects.new('Plane.010', me_plane_001)
ob_plane_008 = bpy.data.objects.new('Plane.008', me_plane_001)
ob_plane_006 = bpy.data.objects.new('Plane.006', me_plane_001)
ob_plane_004 = bpy.data.objects.new('Plane.004', me_plane_001)
ob_plane_001 = bpy.data.objects.new('Plane.001', me_plane_004)
ob_plane_021 = bpy.data.objects.new('Plane.021', me_plane_002)
ob_plane_027 = bpy.data.objects.new('Plane.027', me_plane_002)
ob_plane_025 = bpy.data.objects.new('Plane.025', me_plane_002)
ob_plane_023 = bpy.data.objects.new('Plane.023', me_plane_002)
ob_plane_019 = bpy.data.objects.new('Plane.019', me_plane_002)
ob_plane_017 = bpy.data.objects.new('Plane.017', me_plane_002)
ob_plane_015 = bpy.data.objects.new('Plane.015', me_plane_002)
ob_plane_013 = bpy.data.objects.new('Plane.013', me_plane_002)
ob_plane_011 = bpy.data.objects.new('Plane.011', me_plane_002)
ob_plane_009 = bpy.data.objects.new('Plane.009', me_plane_002)
ob_plane_007 = bpy.data.objects.new('Plane.007', me_plane_002)
ob_plane_005 = bpy.data.objects.new('Plane.005', me_plane_002)
ob_plane_003 = bpy.data.objects.new('Plane.003', me_plane_002)
ob_plane_002 = bpy.data.objects.new('Plane.002', me_plane_002)
ob_camera = bpy.data.objects.new('Camera', cam_camera)
ob_plane = bpy.data.objects.new('Plane', me_plane)
ob_camera_001 = bpy.data.objects.new('Camera.001', cam_camera_001)
ob_plane_030 = bpy.data.objects.new('Plane.030', me_plane_007)
ob_plane_029 = bpy.data.objects.new('Plane.029', me_plane_006)
ob_point_001 = bpy.data.objects.new('Point.001', light_point_001)
ob_point = bpy.data.objects.new('Point', light_point)
ob_sun = bpy.data.objects.new('Sun', light_sun_001)

# ---- transforms, parenting, visibility, modifiers, constraints
ob_plane_022.location = (5.943, 1.106, -2.774)
ob_plane_022.scale = (1.0, 1.0, -1.0)
ob_plane_022.lineart.crease_threshold = 0.0
_m = ob_plane_022.modifiers.new('Boolean', 'BOOLEAN')
_m.object = ob_plane_021
_m.solver = 'FAST'
_m = ob_plane_022.modifiers.new('Bevel', 'BEVEL')
_m.width = 0.0024
_m.width_pct = 0.0024
_m.segments = 4
_m.angle_limit = 0.1169
_m.use_clamp_overlap = False
_m.offset_type = 'WIDTH'
_m.spread = 0.0
_m = ob_plane_022.modifiers.new('EdgeSplit', 'EDGE_SPLIT')
_m.split_angle = 0.1937
ob_plane_028.location = (6.0, 3.0, 0.0)
ob_plane_028.scale = (1.0, 1.0, -1.0)
ob_plane_028.lineart.crease_threshold = 0.0
_m = ob_plane_028.modifiers.new('Boolean', 'BOOLEAN')
_m.object = ob_plane_027
_m.solver = 'FAST'
_m = ob_plane_028.modifiers.new('Bevel', 'BEVEL')
_m.width = 0.0024
_m.width_pct = 0.0024
_m.segments = 4
_m.angle_limit = 0.1169
_m.use_clamp_overlap = False
_m.offset_type = 'WIDTH'
_m.spread = 0.0
_m = ob_plane_028.modifiers.new('EdgeSplit', 'EDGE_SPLIT')
_m.split_angle = 0.1937
ob_plane_026.location = (4.0, 4.0, 0.0)
ob_plane_026.scale = (1.0, 1.0, -1.0)
ob_plane_026.lineart.crease_threshold = 0.0
_m = ob_plane_026.modifiers.new('Boolean', 'BOOLEAN')
_m.object = ob_plane_025
_m.solver = 'FAST'
_m = ob_plane_026.modifiers.new('Bevel', 'BEVEL')
_m.width = 0.0024
_m.width_pct = 0.0024
_m.segments = 4
_m.angle_limit = 0.1169
_m.use_clamp_overlap = False
_m.offset_type = 'WIDTH'
_m.spread = 0.0
_m = ob_plane_026.modifiers.new('EdgeSplit', 'EDGE_SPLIT')
_m.split_angle = 0.1937
ob_plane_024.location = (0.0, 4.0, 0.0)
ob_plane_024.scale = (1.0, 1.0, -1.0)
ob_plane_024.lineart.crease_threshold = 0.0
_m = ob_plane_024.modifiers.new('Boolean', 'BOOLEAN')
_m.object = ob_plane_023
_m.solver = 'FAST'
_m = ob_plane_024.modifiers.new('Bevel', 'BEVEL')
_m.width = 0.0024
_m.width_pct = 0.0024
_m.segments = 4
_m.angle_limit = 0.1169
_m.use_clamp_overlap = False
_m.offset_type = 'WIDTH'
_m.spread = 0.0
_m = ob_plane_024.modifiers.new('EdgeSplit', 'EDGE_SPLIT')
_m.split_angle = 0.1937
ob_plane_020.location = (0.0, 0.0, 0.0)
ob_plane_020.scale = (1.0, 1.0, -1.0)
ob_plane_020.lineart.crease_threshold = 0.0
_m = ob_plane_020.modifiers.new('Boolean', 'BOOLEAN')
_m.object = ob_plane_019
_m.solver = 'FAST'
_m = ob_plane_020.modifiers.new('Bevel', 'BEVEL')
_m.width = 0.0024
_m.width_pct = 0.0024
_m.segments = 4
_m.angle_limit = 0.1169
_m.use_clamp_overlap = False
_m.offset_type = 'WIDTH'
_m.spread = 0.0
_m = ob_plane_020.modifiers.new('EdgeSplit', 'EDGE_SPLIT')
_m.split_angle = 0.1937
ob_plane_018.location = (5.943, -2.894, -2.774)
ob_plane_018.scale = (1.0, 1.0, -1.0)
ob_plane_018.lineart.crease_threshold = 0.0
_m = ob_plane_018.modifiers.new('Boolean', 'BOOLEAN')
_m.object = ob_plane_017
_m.solver = 'FAST'
_m = ob_plane_018.modifiers.new('Bevel', 'BEVEL')
_m.width = 0.0024
_m.width_pct = 0.0024
_m.segments = 4
_m.angle_limit = 0.1169
_m.use_clamp_overlap = False
_m.offset_type = 'WIDTH'
_m.spread = 0.0
_m = ob_plane_018.modifiers.new('EdgeSplit', 'EDGE_SPLIT')
_m.split_angle = 0.1937
ob_plane_016.location = (18.15, 1.968, -3.372)
ob_plane_016.scale = (1.0, 1.0, -1.0)
ob_plane_016.lineart.crease_threshold = 0.0
_m = ob_plane_016.modifiers.new('Boolean', 'BOOLEAN')
_m.object = ob_plane_015
_m.solver = 'FAST'
_m = ob_plane_016.modifiers.new('Bevel', 'BEVEL')
_m.width = 0.0024
_m.width_pct = 0.0024
_m.segments = 4
_m.angle_limit = 0.1169
_m.use_clamp_overlap = False
_m.offset_type = 'WIDTH'
_m.spread = 0.0
_m = ob_plane_016.modifiers.new('EdgeSplit', 'EDGE_SPLIT')
_m.split_angle = 0.1937
ob_plane_014.location = (0.0, 2.0, 0.0)
ob_plane_014.scale = (1.0, 1.0, -1.0)
ob_plane_014.lineart.crease_threshold = 0.0
_m = ob_plane_014.modifiers.new('Boolean', 'BOOLEAN')
_m.object = ob_plane_013
_m.solver = 'FAST'
_m = ob_plane_014.modifiers.new('Bevel', 'BEVEL')
_m.width = 0.0024
_m.width_pct = 0.0024
_m.segments = 4
_m.angle_limit = 0.1169
_m.use_clamp_overlap = False
_m.offset_type = 'WIDTH'
_m.spread = 0.0
_m = ob_plane_014.modifiers.new('EdgeSplit', 'EDGE_SPLIT')
_m.split_angle = 0.1937
ob_plane_012.location = (0.0, -2.0, 0.0)
ob_plane_012.scale = (1.0, 1.0, -1.0)
ob_plane_012.lineart.crease_threshold = 0.0
_m = ob_plane_012.modifiers.new('Boolean', 'BOOLEAN')
_m.object = ob_plane_011
_m.solver = 'FAST'
_m = ob_plane_012.modifiers.new('Bevel', 'BEVEL')
_m.width = 0.0024
_m.width_pct = 0.0024
_m.segments = 4
_m.angle_limit = 0.1169
_m.use_clamp_overlap = False
_m.offset_type = 'WIDTH'
_m.spread = 0.0
_m = ob_plane_012.modifiers.new('EdgeSplit', 'EDGE_SPLIT')
_m.split_angle = 0.4922
ob_plane_010.location = (4.0, -2.0, 0.0)
ob_plane_010.scale = (1.0, 1.0, -1.0)
ob_plane_010.lineart.crease_threshold = 0.0
_m = ob_plane_010.modifiers.new('Boolean', 'BOOLEAN')
_m.object = ob_plane_009
_m.solver = 'FAST'
_m = ob_plane_010.modifiers.new('Bevel', 'BEVEL')
_m.width = 0.0024
_m.width_pct = 0.0024
_m.segments = 4
_m.angle_limit = 0.1169
_m.use_clamp_overlap = False
_m.offset_type = 'WIDTH'
_m.spread = 0.0
_m = ob_plane_010.modifiers.new('EdgeSplit', 'EDGE_SPLIT')
_m.split_angle = 0.4922
ob_plane_008.location = (4.0, 2.0, 0.0)
ob_plane_008.scale = (1.0, 1.0, -1.0)
ob_plane_008.lineart.crease_threshold = 0.0
_m = ob_plane_008.modifiers.new('Boolean', 'BOOLEAN')
_m.object = ob_plane_007
_m.solver = 'FAST'
_m = ob_plane_008.modifiers.new('Bevel', 'BEVEL')
_m.width = 0.0024
_m.width_pct = 0.0024
_m.segments = 4
_m.angle_limit = 0.1169
_m.use_clamp_overlap = False
_m.offset_type = 'WIDTH'
_m.spread = 0.0
_m = ob_plane_008.modifiers.new('EdgeSplit', 'EDGE_SPLIT')
_m.split_angle = 0.1937
ob_plane_006.location = (6.0, 1.0, 0.0)
ob_plane_006.scale = (1.0, 1.0, -1.0)
ob_plane_006.lineart.crease_threshold = 0.0
_m = ob_plane_006.modifiers.new('Boolean', 'BOOLEAN')
_m.object = ob_plane_005
_m.solver = 'FAST'
_m = ob_plane_006.modifiers.new('Bevel', 'BEVEL')
_m.width = 0.0024
_m.width_pct = 0.0024
_m.segments = 4
_m.angle_limit = 0.1169
_m.use_clamp_overlap = False
_m.offset_type = 'WIDTH'
_m.spread = 0.0
_m = ob_plane_006.modifiers.new('EdgeSplit', 'EDGE_SPLIT')
_m.split_angle = 0.1937
ob_plane_004.location = (6.0, -1.0, 0.0)
ob_plane_004.scale = (1.0, 1.0, -1.0)
ob_plane_004.lineart.crease_threshold = 0.0
_m = ob_plane_004.modifiers.new('Boolean', 'BOOLEAN')
_m.object = ob_plane_003
_m.solver = 'FAST'
_m = ob_plane_004.modifiers.new('Bevel', 'BEVEL')
_m.width = 0.0024
_m.width_pct = 0.0024
_m.segments = 4
_m.angle_limit = 0.1169
_m.use_clamp_overlap = False
_m.offset_type = 'WIDTH'
_m.spread = 0.0
_m = ob_plane_004.modifiers.new('EdgeSplit', 'EDGE_SPLIT')
_m.split_angle = 0.1937
ob_plane_001.location = (5.943, -2.894, -2.774)
ob_plane_001.scale = (1.0, 1.0, -1.0)
ob_plane_001.lineart.crease_threshold = 0.0
_m = ob_plane_001.modifiers.new('Boolean', 'BOOLEAN')
_m.object = ob_plane_002
_m.solver = 'FAST'
_m = ob_plane_001.modifiers.new('Bevel', 'BEVEL')
_m.width = 0.0024
_m.width_pct = 0.0024
_m.segments = 4
_m.angle_limit = 0.1169
_m.use_clamp_overlap = False
_m.offset_type = 'WIDTH'
_m.spread = 0.0
_m = ob_plane_001.modifiers.new('EdgeSplit', 'EDGE_SPLIT')
_m.split_angle = 0.1937
ob_plane_021.location = (2.0, 2.04, 0.01127)
ob_plane_021.scale = (1.026, 1.0, -0.502)
ob_plane_021.hide_render = True
ob_plane_021.display_type = 'WIRE'
ob_plane_021.lineart.crease_threshold = 0.0
_m = ob_plane_021.modifiers.new('Bevel', 'BEVEL')
_m.width = 0.0026
_m.width_pct = 0.0026
_m.segments = 3
_m.limit_method = 'NONE'
_m.spread = 0.0
_m = ob_plane_021.modifiers.new('Array', 'ARRAY')
_m.count = 13
_m.use_constant_offset = True
_m.constant_offset_displace = (0.0, 0.16, 0.0)
_m.use_relative_offset = False
ob_plane_027.location = (6.0, 2.04, 0.01127)
ob_plane_027.scale = (1.026, 1.0, -0.502)
ob_plane_027.hide_render = True
ob_plane_027.display_type = 'WIRE'
ob_plane_027.lineart.crease_threshold = 0.0
_m = ob_plane_027.modifiers.new('Bevel', 'BEVEL')
_m.width = 0.0026
_m.width_pct = 0.0026
_m.segments = 3
_m.limit_method = 'NONE'
_m.spread = 0.0
_m = ob_plane_027.modifiers.new('Array', 'ARRAY')
_m.count = 13
_m.use_constant_offset = True
_m.constant_offset_displace = (0.0, 0.16, 0.0)
_m.use_relative_offset = False
ob_plane_025.location = (4.0, 3.04, 0.01127)
ob_plane_025.scale = (1.026, 1.0, -0.502)
ob_plane_025.hide_render = True
ob_plane_025.display_type = 'WIRE'
ob_plane_025.lineart.crease_threshold = 0.0
_m = ob_plane_025.modifiers.new('Bevel', 'BEVEL')
_m.width = 0.0026
_m.width_pct = 0.0026
_m.segments = 3
_m.limit_method = 'NONE'
_m.spread = 0.0
_m = ob_plane_025.modifiers.new('Array', 'ARRAY')
_m.count = 13
_m.use_constant_offset = True
_m.constant_offset_displace = (0.0, 0.16, 0.0)
_m.use_relative_offset = False
ob_plane_023.location = (-6.676e-06, 3.04, 0.01127)
ob_plane_023.scale = (1.026, 1.0, -0.502)
ob_plane_023.hide_render = True
ob_plane_023.display_type = 'WIRE'
ob_plane_023.lineart.crease_threshold = 0.0
_m = ob_plane_023.modifiers.new('Bevel', 'BEVEL')
_m.width = 0.0026
_m.width_pct = 0.0026
_m.segments = 3
_m.limit_method = 'NONE'
_m.spread = 0.0
_m = ob_plane_023.modifiers.new('Array', 'ARRAY')
_m.count = 13
_m.use_constant_offset = True
_m.constant_offset_displace = (0.0, 0.16, 0.0)
_m.use_relative_offset = False
ob_plane_019.location = (-6.437e-06, -0.96, 0.01127)
ob_plane_019.scale = (1.026, 1.0, -0.502)
ob_plane_019.hide_render = True
ob_plane_019.display_type = 'WIRE'
ob_plane_019.lineart.crease_threshold = 0.0
_m = ob_plane_019.modifiers.new('Bevel', 'BEVEL')
_m.width = 0.0026
_m.width_pct = 0.0026
_m.segments = 3
_m.limit_method = 'NONE'
_m.spread = 0.0
_m = ob_plane_019.modifiers.new('Array', 'ARRAY')
_m.count = 13
_m.use_constant_offset = True
_m.constant_offset_displace = (0.0, 0.16, 0.0)
_m.use_relative_offset = False
ob_plane_017.location = (2.0, -1.96, 0.01127)
ob_plane_017.scale = (1.026, 1.0, -0.502)
ob_plane_017.hide_render = True
ob_plane_017.display_type = 'WIRE'
ob_plane_017.lineart.crease_threshold = 0.0
_m = ob_plane_017.modifiers.new('Bevel', 'BEVEL')
_m.width = 0.0026
_m.width_pct = 0.0026
_m.segments = 3
_m.limit_method = 'NONE'
_m.spread = 0.0
_m = ob_plane_017.modifiers.new('Array', 'ARRAY')
_m.count = 13
_m.use_constant_offset = True
_m.constant_offset_displace = (0.0, 0.16, 0.0)
_m.use_relative_offset = False
ob_plane_015.location = (2.0, 0.03998, 0.01127)
ob_plane_015.scale = (1.026, 1.0, -0.502)
ob_plane_015.hide_render = True
ob_plane_015.display_type = 'WIRE'
ob_plane_015.lineart.crease_threshold = 0.0
_m = ob_plane_015.modifiers.new('Bevel', 'BEVEL')
_m.width = 0.0026
_m.width_pct = 0.0026
_m.segments = 3
_m.limit_method = 'NONE'
_m.spread = 0.0
_m = ob_plane_015.modifiers.new('Array', 'ARRAY')
_m.count = 13
_m.use_constant_offset = True
_m.constant_offset_displace = (0.0, 0.16, 0.0)
_m.use_relative_offset = False
ob_plane_013.location = (-6.676e-06, 1.04, 0.01127)
ob_plane_013.scale = (1.026, 1.0, -0.502)
ob_plane_013.hide_render = True
ob_plane_013.display_type = 'WIRE'
ob_plane_013.lineart.crease_threshold = 0.0
_m = ob_plane_013.modifiers.new('Bevel', 'BEVEL')
_m.width = 0.0026
_m.width_pct = 0.0026
_m.segments = 3
_m.limit_method = 'NONE'
_m.spread = 0.0
_m = ob_plane_013.modifiers.new('Array', 'ARRAY')
_m.count = 13
_m.use_constant_offset = True
_m.constant_offset_displace = (0.0, 0.16, 0.0)
_m.use_relative_offset = False
ob_plane_011.location = (-6.676e-06, -2.96, 0.01127)
ob_plane_011.scale = (1.026, 1.0, -0.502)
ob_plane_011.display_type = 'WIRE'
ob_plane_011.lineart.crease_threshold = 0.0
_m = ob_plane_011.modifiers.new('Bevel', 'BEVEL')
_m.width = 0.0026
_m.width_pct = 0.0026
_m.segments = 3
_m.limit_method = 'NONE'
_m.spread = 0.0
_m = ob_plane_011.modifiers.new('Array', 'ARRAY')
_m.count = 13
_m.use_constant_offset = True
_m.constant_offset_displace = (0.0, 0.16, 0.0)
_m.use_relative_offset = False
ob_plane_009.location = (4.0, -2.96, 0.01127)
ob_plane_009.scale = (1.026, 1.0, -0.502)
ob_plane_009.display_type = 'WIRE'
ob_plane_009.lineart.crease_threshold = 0.0
_m = ob_plane_009.modifiers.new('Bevel', 'BEVEL')
_m.width = 0.0026
_m.width_pct = 0.0026
_m.segments = 3
_m.limit_method = 'NONE'
_m.spread = 0.0
_m = ob_plane_009.modifiers.new('Array', 'ARRAY')
_m.count = 13
_m.use_constant_offset = True
_m.constant_offset_displace = (0.0, 0.16, 0.0)
_m.use_relative_offset = False
ob_plane_007.location = (4.0, 1.04, 0.01127)
ob_plane_007.scale = (1.026, 1.0, -0.502)
ob_plane_007.hide_render = True
ob_plane_007.display_type = 'WIRE'
ob_plane_007.lineart.crease_threshold = 0.0
_m = ob_plane_007.modifiers.new('Bevel', 'BEVEL')
_m.width = 0.0026
_m.width_pct = 0.0026
_m.segments = 3
_m.limit_method = 'NONE'
_m.spread = 0.0
_m = ob_plane_007.modifiers.new('Array', 'ARRAY')
_m.count = 13
_m.use_constant_offset = True
_m.constant_offset_displace = (0.0, 0.16, 0.0)
_m.use_relative_offset = False
ob_plane_005.location = (6.0, 0.03998, 0.01127)
ob_plane_005.scale = (1.026, 1.0, -0.502)
ob_plane_005.hide_render = True
ob_plane_005.display_type = 'WIRE'
ob_plane_005.lineart.crease_threshold = 0.0
_m = ob_plane_005.modifiers.new('Bevel', 'BEVEL')
_m.width = 0.0026
_m.width_pct = 0.0026
_m.segments = 3
_m.limit_method = 'NONE'
_m.spread = 0.0
_m = ob_plane_005.modifiers.new('Array', 'ARRAY')
_m.count = 13
_m.use_constant_offset = True
_m.constant_offset_displace = (0.0, 0.16, 0.0)
_m.use_relative_offset = False
ob_plane_003.location = (6.0, -1.96, 0.01127)
ob_plane_003.scale = (1.026, 1.0, -0.502)
ob_plane_003.hide_render = True
ob_plane_003.display_type = 'WIRE'
ob_plane_003.lineart.crease_threshold = 0.0
_m = ob_plane_003.modifiers.new('Bevel', 'BEVEL')
_m.width = 0.0026
_m.width_pct = 0.0026
_m.segments = 3
_m.limit_method = 'NONE'
_m.spread = 0.0
_m = ob_plane_003.modifiers.new('Array', 'ARRAY')
_m.count = 13
_m.use_constant_offset = True
_m.constant_offset_displace = (0.0, 0.16, 0.0)
_m.use_relative_offset = False
ob_plane_002.location = (4.0, -0.96, 0.01127)
ob_plane_002.scale = (1.026, 1.0, -0.502)
ob_plane_002.hide_render = True
ob_plane_002.display_type = 'WIRE'
ob_plane_002.lineart.crease_threshold = 0.0
_m = ob_plane_002.modifiers.new('Bevel', 'BEVEL')
_m.width = 0.0026
_m.width_pct = 0.0026
_m.segments = 3
_m.limit_method = 'NONE'
_m.spread = 0.0
_m = ob_plane_002.modifiers.new('Array', 'ARRAY')
_m.count = 13
_m.use_constant_offset = True
_m.constant_offset_displace = (0.0, 0.16, 0.0)
_m.use_relative_offset = False
ob_camera.location = (3.0, 1.0, 8.0)
ob_camera.lineart.crease_threshold = 0.0
ob_plane.location = (3.0, 1.0, 0.02805)
ob_plane.scale = (2.0, 2.0, 2.0)
ob_plane.hide_render = True
ob_plane.lineart.crease_threshold = 0.0
ob_camera_001.location = (7.025, -1.278, 1.606)
ob_camera_001.rotation_euler = (0.9507, 0.04135, 0.7927)
ob_camera_001.lineart.crease_threshold = 0.0
ob_plane_030.location = (-6.158, 1.956, 3.003)
ob_plane_030.rotation_euler = (0.0, -1.166, 0.0)
ob_plane_030.scale = (6.716, 6.716, 6.716)
ob_plane_030.hide_render = True
ob_plane_030.visible_camera = False
ob_plane_030.lineart.crease_threshold = 0.0
ob_plane_029.location = (5.707, 2.113, 5.963)
ob_plane_029.rotation_euler = (0.02543, -0.02162, 0.5353)
ob_plane_029.scale = (17.91, 0.5619, 1.0)
ob_plane_029.hide_render = True
ob_plane_029.visible_camera = False
ob_plane_029.lineart.crease_threshold = 0.0
ob_point_001.location = (-1.616, 3.807, 1.816)
ob_point_001.lineart.crease_threshold = 0.0
ob_point.location = (5.407, 2.166, 2.702)
ob_point.lineart.crease_threshold = 0.0
ob_sun.location = (4.644, 1.748, 1.773)
ob_sun.rotation_euler = (-0.113, 0.9246, 0.7321)
ob_sun.lineart.crease_threshold = 0.0

# ---- collection membership
col_collection_1.objects.link(ob_plane_022)
col_collection_1.objects.link(ob_plane_028)
col_collection_1.objects.link(ob_plane_026)
col_collection_1.objects.link(ob_plane_024)
col_collection_1.objects.link(ob_plane_020)
col_collection_1.objects.link(ob_plane_018)
col_collection_1.objects.link(ob_plane_016)
col_collection_1.objects.link(ob_plane_014)
col_collection_1.objects.link(ob_plane_012)
col_collection_1.objects.link(ob_plane_010)
col_collection_1.objects.link(ob_plane_008)
col_collection_1.objects.link(ob_plane_006)
col_collection_1.objects.link(ob_plane_004)
col_collection_1.objects.link(ob_plane_001)
col_collection_2.objects.link(ob_plane_021)
col_collection_2.objects.link(ob_plane_027)
col_collection_2.objects.link(ob_plane_025)
col_collection_2.objects.link(ob_plane_023)
col_collection_2.objects.link(ob_plane_019)
col_collection_2.objects.link(ob_plane_017)
col_collection_2.objects.link(ob_plane_015)
col_collection_2.objects.link(ob_plane_013)
col_collection_2.objects.link(ob_plane_011)
col_collection_2.objects.link(ob_plane_009)
col_collection_2.objects.link(ob_plane_007)
col_collection_2.objects.link(ob_plane_005)
col_collection_2.objects.link(ob_plane_003)
col_collection_2.objects.link(ob_plane_002)
col_collection_3.objects.link(ob_camera)
col_collection_3.objects.link(ob_plane)
col_collection_4.objects.link(ob_camera_001)
col_collection_4.objects.link(ob_plane_030)
col_collection_4.objects.link(ob_plane_029)
col_collection_4.objects.link(ob_point_001)
col_collection_4.objects.link(ob_point)
col_collection_4.objects.link(ob_sun)

# ---- scene / render settings (as saved in the file)
scene.camera = ob_camera
scene.frame_start = 1; scene.frame_end = 250; scene.frame_set(1)
scene.render.engine = 'CYCLES'
scene.render.image_settings.file_format = 'OPEN_EXR_MULTILAYER'
scene.render.image_settings.color_depth = '32'
scene.render.resolution_x = 1024
scene.render.resolution_y = 1024
scene.render.fps = 30
scene.render.dither_intensity = 0.0
scene.render.use_border = True
scene.cycles.samples = 32
scene.cycles.sampling_pattern = 'TABULATED_SOBOL'
scene.cycles.use_adaptive_sampling = False
scene.cycles.use_light_tree = False
scene.cycles.blur_glossy = 0.0
scene.cycles.sample_clamp_indirect = 0.0
scene.cycles.bake_type = 'ROUGHNESS'
scene.view_settings.view_transform = 'Standard'
bpy.context.view_layer.update()
